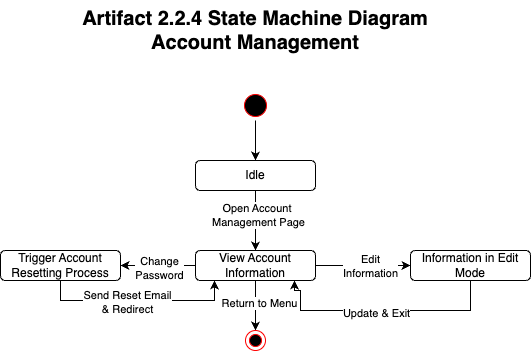

The diagram above was exported from draw.io. Its source (the exported page's mxGraphModel, read from the mxfile embedded in the PNG):
<mxGraphModel dx="1342" dy="568" grid="1" gridSize="10" guides="1" tooltips="1" connect="1" arrows="1" fold="1" page="1" pageScale="1" pageWidth="850" pageHeight="1100" math="0" shadow="0">
  <root>
    <mxCell id="0" />
    <mxCell id="1" parent="0" />
    <mxCell id="N_o6SL5TiPfvOGw6Roah-1" style="edgeStyle=orthogonalEdgeStyle;rounded=0;orthogonalLoop=1;jettySize=auto;html=1;exitX=0.5;exitY=1;exitDx=0;exitDy=0;" parent="1" source="N_o6SL5TiPfvOGw6Roah-2" edge="1">
      <mxGeometry relative="1" as="geometry">
        <mxPoint x="65" y="260" as="targetPoint" />
      </mxGeometry>
    </mxCell>
    <mxCell id="N_o6SL5TiPfvOGw6Roah-2" value="" style="ellipse;html=1;shape=startState;fillColor=#000000;strokeColor=#ff0000;" parent="1" vertex="1">
      <mxGeometry x="50" y="190" width="30" height="30" as="geometry" />
    </mxCell>
    <mxCell id="N_o6SL5TiPfvOGw6Roah-4" style="edgeStyle=orthogonalEdgeStyle;rounded=0;orthogonalLoop=1;jettySize=auto;html=1;exitX=0.5;exitY=1;exitDx=0;exitDy=0;" parent="1" source="N_o6SL5TiPfvOGw6Roah-3" edge="1">
      <mxGeometry relative="1" as="geometry">
        <mxPoint x="65" y="350" as="targetPoint" />
      </mxGeometry>
    </mxCell>
    <mxCell id="N_o6SL5TiPfvOGw6Roah-5" value="&lt;div&gt;Open Account&amp;nbsp;&lt;/div&gt;&lt;div&gt;Management Page&lt;/div&gt;" style="edgeLabel;html=1;align=center;verticalAlign=middle;resizable=0;points=[];" parent="N_o6SL5TiPfvOGw6Roah-4" vertex="1" connectable="0">
      <mxGeometry x="-0.2067" y="2" relative="1" as="geometry">
        <mxPoint as="offset" />
      </mxGeometry>
    </mxCell>
    <mxCell id="N_o6SL5TiPfvOGw6Roah-3" value="Idle" style="rounded=1;whiteSpace=wrap;html=1;" parent="1" vertex="1">
      <mxGeometry x="5" y="260" width="120" height="30" as="geometry" />
    </mxCell>
    <mxCell id="N_o6SL5TiPfvOGw6Roah-10" style="edgeStyle=orthogonalEdgeStyle;rounded=0;orthogonalLoop=1;jettySize=auto;html=1;exitX=0.5;exitY=1;exitDx=0;exitDy=0;entryX=0.5;entryY=0;entryDx=0;entryDy=0;" parent="1" source="N_o6SL5TiPfvOGw6Roah-7" target="N_o6SL5TiPfvOGw6Roah-9" edge="1">
      <mxGeometry relative="1" as="geometry" />
    </mxCell>
    <mxCell id="N_o6SL5TiPfvOGw6Roah-11" value="Return to Menu" style="edgeLabel;html=1;align=center;verticalAlign=middle;resizable=0;points=[];" parent="N_o6SL5TiPfvOGw6Roah-10" vertex="1" connectable="0">
      <mxGeometry x="-0.12" y="3" relative="1" as="geometry">
        <mxPoint as="offset" />
      </mxGeometry>
    </mxCell>
    <mxCell id="N_o6SL5TiPfvOGw6Roah-12" style="edgeStyle=orthogonalEdgeStyle;rounded=0;orthogonalLoop=1;jettySize=auto;html=1;exitX=1;exitY=0.5;exitDx=0;exitDy=0;" parent="1" source="N_o6SL5TiPfvOGw6Roah-7" edge="1">
      <mxGeometry relative="1" as="geometry">
        <mxPoint x="220" y="365" as="targetPoint" />
      </mxGeometry>
    </mxCell>
    <mxCell id="N_o6SL5TiPfvOGw6Roah-13" value="&lt;div&gt;Edit&lt;/div&gt;&lt;div&gt;Information&lt;/div&gt;" style="edgeLabel;html=1;align=center;verticalAlign=middle;resizable=0;points=[];" parent="N_o6SL5TiPfvOGw6Roah-12" vertex="1" connectable="0">
      <mxGeometry x="0.1524" relative="1" as="geometry">
        <mxPoint as="offset" />
      </mxGeometry>
    </mxCell>
    <mxCell id="bPN6TMGBMXyirku8ukn1-1" style="edgeStyle=orthogonalEdgeStyle;rounded=0;orthogonalLoop=1;jettySize=auto;html=1;" edge="1" parent="1" source="N_o6SL5TiPfvOGw6Roah-7">
      <mxGeometry relative="1" as="geometry">
        <mxPoint x="-70" y="365" as="targetPoint" />
      </mxGeometry>
    </mxCell>
    <mxCell id="bPN6TMGBMXyirku8ukn1-3" value="Change&lt;div&gt;Password&lt;/div&gt;" style="edgeLabel;html=1;align=center;verticalAlign=middle;resizable=0;points=[];" vertex="1" connectable="0" parent="bPN6TMGBMXyirku8ukn1-1">
      <mxGeometry x="-0.0067" y="2" relative="1" as="geometry">
        <mxPoint x="-1" y="2" as="offset" />
      </mxGeometry>
    </mxCell>
    <mxCell id="N_o6SL5TiPfvOGw6Roah-7" value="View Account Information" style="rounded=1;whiteSpace=wrap;html=1;" parent="1" vertex="1">
      <mxGeometry x="5" y="350" width="120" height="30" as="geometry" />
    </mxCell>
    <mxCell id="N_o6SL5TiPfvOGw6Roah-9" value="" style="ellipse;html=1;shape=endState;fillColor=#000000;strokeColor=#ff0000;" parent="1" vertex="1">
      <mxGeometry x="55" y="430" width="20" height="20" as="geometry" />
    </mxCell>
    <mxCell id="N_o6SL5TiPfvOGw6Roah-14" value="Information in Edit Mode " style="rounded=1;whiteSpace=wrap;html=1;" parent="1" vertex="1">
      <mxGeometry x="220" y="350" width="120" height="30" as="geometry" />
    </mxCell>
    <mxCell id="N_o6SL5TiPfvOGw6Roah-15" style="edgeStyle=orthogonalEdgeStyle;rounded=0;orthogonalLoop=1;jettySize=auto;html=1;exitX=0.5;exitY=1;exitDx=0;exitDy=0;" parent="1" source="N_o6SL5TiPfvOGw6Roah-14" edge="1">
      <mxGeometry relative="1" as="geometry">
        <mxPoint x="104" y="380" as="targetPoint" />
        <Array as="points">
          <mxPoint x="280" y="410" />
          <mxPoint x="110" y="410" />
          <mxPoint x="110" y="390" />
          <mxPoint x="104" y="390" />
        </Array>
      </mxGeometry>
    </mxCell>
    <mxCell id="N_o6SL5TiPfvOGw6Roah-16" value="Update &amp;amp; Exit" style="edgeLabel;html=1;align=center;verticalAlign=middle;resizable=0;points=[];" parent="N_o6SL5TiPfvOGw6Roah-15" vertex="1" connectable="0">
      <mxGeometry x="0.0551" y="2" relative="1" as="geometry">
        <mxPoint as="offset" />
      </mxGeometry>
    </mxCell>
    <mxCell id="N_o6SL5TiPfvOGw6Roah-18" value="&lt;div align=&quot;center&quot;&gt;&lt;b&gt;&lt;font style=&quot;font-size: 20px; background-color: light-dark(#ffffff, var(--ge-dark-color, #121212));&quot;&gt;Artifact 2.2.4 State Machine Diagram Account Management&lt;/font&gt;&lt;/b&gt;&lt;/div&gt;" style="text;whiteSpace=wrap;html=1;align=center;" parent="1" vertex="1">
      <mxGeometry x="-125" y="100" width="380" height="70" as="geometry" />
    </mxCell>
    <mxCell id="bPN6TMGBMXyirku8ukn1-2" value="Trigger Account Resetting Process" style="rounded=1;whiteSpace=wrap;html=1;" vertex="1" parent="1">
      <mxGeometry x="-190" y="350" width="120" height="30" as="geometry" />
    </mxCell>
    <mxCell id="bPN6TMGBMXyirku8ukn1-4" style="edgeStyle=orthogonalEdgeStyle;rounded=0;orthogonalLoop=1;jettySize=auto;html=1;entryX=0.158;entryY=1;entryDx=0;entryDy=0;entryPerimeter=0;exitX=0.5;exitY=1;exitDx=0;exitDy=0;" edge="1" parent="1" source="bPN6TMGBMXyirku8ukn1-2" target="N_o6SL5TiPfvOGw6Roah-7">
      <mxGeometry relative="1" as="geometry" />
    </mxCell>
    <mxCell id="bPN6TMGBMXyirku8ukn1-5" value="Send Reset Email&lt;div&gt;&amp;amp; Redirect&lt;/div&gt;" style="edgeLabel;html=1;align=center;verticalAlign=middle;resizable=0;points=[];" vertex="1" connectable="0" parent="bPN6TMGBMXyirku8ukn1-4">
      <mxGeometry x="-0.1134" y="-1" relative="1" as="geometry">
        <mxPoint as="offset" />
      </mxGeometry>
    </mxCell>
  </root>
</mxGraphModel>